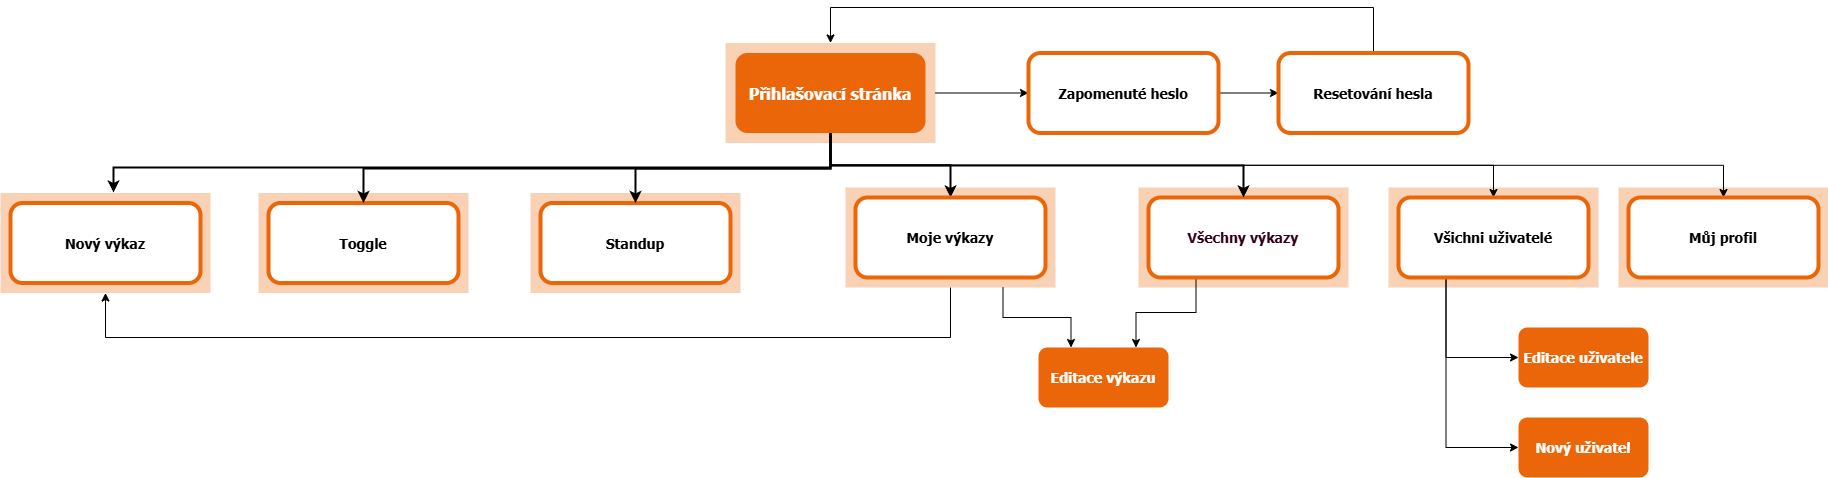

The diagram above was exported from draw.io. Its source (the exported page's mxGraphModel, read from the mxfile embedded in the PNG):
<mxGraphModel dx="2074" dy="1132" grid="1" gridSize="10" guides="1" tooltips="1" connect="1" arrows="1" fold="1" page="1" pageScale="1.5" pageWidth="1169" pageHeight="827" background="none" math="0" shadow="0">
  <root>
    <mxCell id="0" />
    <mxCell id="1" parent="0" />
    <mxCell id="9QaxO4N85wGbUuVdX5NR-286" value="" style="fillColor=#EB6608;strokeColor=none;opacity=30;" vertex="1" parent="1">
      <mxGeometry x="772" y="675.5" width="210" height="99.99999999999994" as="geometry" />
    </mxCell>
    <mxCell id="9QaxO4N85wGbUuVdX5NR-251" value="" style="fillColor=#EB6608;strokeColor=none;opacity=30;" vertex="1" parent="1">
      <mxGeometry x="2390" y="670" width="210" height="99.99999999999994" as="geometry" />
    </mxCell>
    <mxCell id="9QaxO4N85wGbUuVdX5NR-252" value="" style="fillColor=#EB6608;strokeColor=none;opacity=30;" vertex="1" parent="1">
      <mxGeometry x="2160" y="670" width="210" height="99.99999999999994" as="geometry" />
    </mxCell>
    <mxCell id="9QaxO4N85wGbUuVdX5NR-253" value="" style="fillColor=#EB6608;strokeColor=none;opacity=30;" vertex="1" parent="1">
      <mxGeometry x="1910" y="670" width="210" height="99.99999999999994" as="geometry" />
    </mxCell>
    <mxCell id="9QaxO4N85wGbUuVdX5NR-289" style="edgeStyle=orthogonalEdgeStyle;rounded=0;orthogonalLoop=1;jettySize=auto;html=1;exitX=0.5;exitY=1;exitDx=0;exitDy=0;entryX=0.5;entryY=1;entryDx=0;entryDy=0;" edge="1" parent="1" source="9QaxO4N85wGbUuVdX5NR-254" target="9QaxO4N85wGbUuVdX5NR-286">
      <mxGeometry relative="1" as="geometry">
        <Array as="points">
          <mxPoint x="1722" y="820" />
          <mxPoint x="877" y="820" />
        </Array>
      </mxGeometry>
    </mxCell>
    <mxCell id="9QaxO4N85wGbUuVdX5NR-290" style="edgeStyle=orthogonalEdgeStyle;rounded=0;orthogonalLoop=1;jettySize=auto;html=1;exitX=0.75;exitY=1;exitDx=0;exitDy=0;entryX=0.25;entryY=0;entryDx=0;entryDy=0;" edge="1" parent="1" source="9QaxO4N85wGbUuVdX5NR-254" target="9QaxO4N85wGbUuVdX5NR-281">
      <mxGeometry relative="1" as="geometry" />
    </mxCell>
    <mxCell id="9QaxO4N85wGbUuVdX5NR-254" value="" style="fillColor=#EB6608;strokeColor=none;opacity=30;" vertex="1" parent="1">
      <mxGeometry x="1617" y="670" width="210" height="99.99999999999994" as="geometry" />
    </mxCell>
    <mxCell id="9QaxO4N85wGbUuVdX5NR-255" value="" style="fillColor=#EB6608;strokeColor=none;opacity=30;" vertex="1" parent="1">
      <mxGeometry x="1302" y="675.5" width="210" height="99.99999999999994" as="geometry" />
    </mxCell>
    <mxCell id="9QaxO4N85wGbUuVdX5NR-256" value="" style="fillColor=#EB6608;strokeColor=none;opacity=30;" vertex="1" parent="1">
      <mxGeometry x="1030" y="675.5" width="210" height="99.99999999999994" as="geometry" />
    </mxCell>
    <mxCell id="9QaxO4N85wGbUuVdX5NR-257" style="edgeStyle=orthogonalEdgeStyle;rounded=0;orthogonalLoop=1;jettySize=auto;html=1;exitX=1;exitY=0.5;exitDx=0;exitDy=0;" edge="1" parent="1" source="9QaxO4N85wGbUuVdX5NR-258" target="9QaxO4N85wGbUuVdX5NR-278">
      <mxGeometry relative="1" as="geometry" />
    </mxCell>
    <mxCell id="9QaxO4N85wGbUuVdX5NR-258" value="" style="fillColor=#EB6608;strokeColor=none;opacity=30;" vertex="1" parent="1">
      <mxGeometry x="1497" y="525.5" width="210" height="99.99999999999994" as="geometry" />
    </mxCell>
    <mxCell id="9QaxO4N85wGbUuVdX5NR-259" style="edgeStyle=orthogonalEdgeStyle;rounded=0;orthogonalLoop=1;jettySize=auto;html=1;exitX=0.5;exitY=1;exitDx=0;exitDy=0;entryX=0.5;entryY=0;entryDx=0;entryDy=0;strokeWidth=2;" edge="1" parent="1" source="9QaxO4N85wGbUuVdX5NR-262" target="9QaxO4N85wGbUuVdX5NR-267">
      <mxGeometry relative="1" as="geometry" />
    </mxCell>
    <mxCell id="9QaxO4N85wGbUuVdX5NR-260" style="edgeStyle=orthogonalEdgeStyle;rounded=0;orthogonalLoop=1;jettySize=auto;html=1;exitX=0.5;exitY=1;exitDx=0;exitDy=0;entryX=0.5;entryY=0;entryDx=0;entryDy=0;" edge="1" parent="1" source="9QaxO4N85wGbUuVdX5NR-262" target="9QaxO4N85wGbUuVdX5NR-283">
      <mxGeometry relative="1" as="geometry" />
    </mxCell>
    <mxCell id="9QaxO4N85wGbUuVdX5NR-261" style="edgeStyle=orthogonalEdgeStyle;rounded=0;orthogonalLoop=1;jettySize=auto;html=1;exitX=0.5;exitY=1;exitDx=0;exitDy=0;entryX=0.5;entryY=0;entryDx=0;entryDy=0;" edge="1" parent="1" source="9QaxO4N85wGbUuVdX5NR-262" target="9QaxO4N85wGbUuVdX5NR-284">
      <mxGeometry relative="1" as="geometry" />
    </mxCell>
    <mxCell id="9QaxO4N85wGbUuVdX5NR-262" value="Přihlašovací stránka" style="rounded=1;fillColor=#EB6608;gradientColor=none;strokeColor=none;fontColor=#FFFFFF;fontStyle=1;fontFamily=Tahoma;fontSize=16;" vertex="1" parent="1">
      <mxGeometry x="1507" y="535.5" width="190" height="80" as="geometry" />
    </mxCell>
    <mxCell id="9QaxO4N85wGbUuVdX5NR-291" style="edgeStyle=orthogonalEdgeStyle;rounded=0;orthogonalLoop=1;jettySize=auto;html=1;exitX=0.25;exitY=1;exitDx=0;exitDy=0;entryX=0.75;entryY=0;entryDx=0;entryDy=0;" edge="1" parent="1" source="9QaxO4N85wGbUuVdX5NR-263" target="9QaxO4N85wGbUuVdX5NR-281">
      <mxGeometry relative="1" as="geometry" />
    </mxCell>
    <mxCell id="9QaxO4N85wGbUuVdX5NR-263" value="Všechny výkazy" style="rounded=1;fillColor=#FFFFFF;gradientColor=none;strokeColor=#EB6608;fontColor=#33001A;fontStyle=1;fontFamily=Tahoma;fontSize=14;strokeWidth=4;" vertex="1" parent="1">
      <mxGeometry x="1919.9999999999995" y="680" width="190" height="80" as="geometry" />
    </mxCell>
    <mxCell id="9QaxO4N85wGbUuVdX5NR-264" value="" style="edgeStyle=elbowEdgeStyle;elbow=vertical;strokeWidth=2;rounded=0" edge="1" parent="1" source="9QaxO4N85wGbUuVdX5NR-262" target="9QaxO4N85wGbUuVdX5NR-263">
      <mxGeometry x="337" y="215.5" width="100" height="100" as="geometry">
        <mxPoint x="1087" y="665.5" as="sourcePoint" />
        <mxPoint x="1187" y="565.5" as="targetPoint" />
      </mxGeometry>
    </mxCell>
    <mxCell id="9QaxO4N85wGbUuVdX5NR-267" value="Moje výkazy" style="rounded=1;fillColor=#FFFFFF;gradientColor=none;strokeColor=#EB6608;fontColor=#000000;fontStyle=1;fontFamily=Tahoma;fontSize=14;strokeWidth=4;" vertex="1" parent="1">
      <mxGeometry x="1627" y="680" width="190" height="80" as="geometry" />
    </mxCell>
    <mxCell id="9QaxO4N85wGbUuVdX5NR-270" value="Standup" style="rounded=1;fillColor=#FFFFFF;gradientColor=none;strokeColor=#EB6608;fontColor=#000000;fontStyle=1;fontFamily=Tahoma;fontSize=14;strokeWidth=4;" vertex="1" parent="1">
      <mxGeometry x="1312" y="685.5" width="190" height="80" as="geometry" />
    </mxCell>
    <mxCell id="9QaxO4N85wGbUuVdX5NR-272" value="Toggle" style="rounded=1;fillColor=#FFFFFF;gradientColor=none;strokeColor=#EB6608;fontColor=#000000;fontStyle=1;fontFamily=Tahoma;fontSize=14;strokeWidth=4;" vertex="1" parent="1">
      <mxGeometry x="1040" y="685.5" width="190" height="80" as="geometry" />
    </mxCell>
    <mxCell id="9QaxO4N85wGbUuVdX5NR-273" value="Editace uživatele" style="rounded=1;fillColor=#EB6608;gradientColor=none;strokeColor=none;fontColor=#FFFFFF;fontStyle=1;fontFamily=Tahoma;fontSize=14" vertex="1" parent="1">
      <mxGeometry x="2290" y="810" width="130" height="60" as="geometry" />
    </mxCell>
    <mxCell id="9QaxO4N85wGbUuVdX5NR-274" value="Nový uživatel" style="rounded=1;fillColor=#EB6608;gradientColor=none;strokeColor=none;fontColor=#FFFFFF;fontStyle=1;fontFamily=Tahoma;fontSize=14" vertex="1" parent="1">
      <mxGeometry x="2290" y="900" width="130" height="60" as="geometry" />
    </mxCell>
    <mxCell id="9QaxO4N85wGbUuVdX5NR-275" value="" style="edgeStyle=elbowEdgeStyle;elbow=vertical;strokeWidth=2;rounded=0" edge="1" parent="1" source="9QaxO4N85wGbUuVdX5NR-262" target="9QaxO4N85wGbUuVdX5NR-270">
      <mxGeometry x="347" y="225.5" width="100" height="100" as="geometry">
        <mxPoint x="1612" y="625.5" as="sourcePoint" />
        <mxPoint x="2216.9999999999995" y="695.5" as="targetPoint" />
      </mxGeometry>
    </mxCell>
    <mxCell id="9QaxO4N85wGbUuVdX5NR-276" value="" style="edgeStyle=elbowEdgeStyle;elbow=vertical;strokeWidth=2;rounded=0" edge="1" parent="1" source="9QaxO4N85wGbUuVdX5NR-262" target="9QaxO4N85wGbUuVdX5NR-272">
      <mxGeometry x="-23" y="135.5" width="100" height="100" as="geometry">
        <mxPoint x="727" y="585.5" as="sourcePoint" />
        <mxPoint x="827" y="485.5" as="targetPoint" />
      </mxGeometry>
    </mxCell>
    <mxCell id="9QaxO4N85wGbUuVdX5NR-277" style="edgeStyle=orthogonalEdgeStyle;rounded=0;orthogonalLoop=1;jettySize=auto;html=1;exitX=1;exitY=0.5;exitDx=0;exitDy=0;" edge="1" parent="1" source="9QaxO4N85wGbUuVdX5NR-278" target="9QaxO4N85wGbUuVdX5NR-280">
      <mxGeometry relative="1" as="geometry" />
    </mxCell>
    <mxCell id="9QaxO4N85wGbUuVdX5NR-278" value="Zapomenuté heslo" style="rounded=1;fillColor=default;gradientColor=none;strokeColor=#EB6608;fontColor=#000000;fontStyle=1;fontFamily=Tahoma;fontSize=14;strokeWidth=4;" vertex="1" parent="1">
      <mxGeometry x="1799.9999999999995" y="535.5" width="190" height="80" as="geometry" />
    </mxCell>
    <mxCell id="9QaxO4N85wGbUuVdX5NR-279" style="edgeStyle=orthogonalEdgeStyle;rounded=0;orthogonalLoop=1;jettySize=auto;html=1;exitX=0.5;exitY=0;exitDx=0;exitDy=0;entryX=0.5;entryY=0;entryDx=0;entryDy=0;" edge="1" parent="1" source="9QaxO4N85wGbUuVdX5NR-280" target="9QaxO4N85wGbUuVdX5NR-258">
      <mxGeometry relative="1" as="geometry">
        <mxPoint x="1620" y="470" as="targetPoint" />
        <Array as="points">
          <mxPoint x="2145" y="490" />
          <mxPoint x="1602" y="490" />
        </Array>
      </mxGeometry>
    </mxCell>
    <mxCell id="9QaxO4N85wGbUuVdX5NR-280" value="Resetování hesla" style="rounded=1;fillColor=#FFFFFF;gradientColor=none;strokeColor=#EB6608;fontColor=#000000;fontStyle=1;fontFamily=Tahoma;fontSize=14;strokeWidth=4;" vertex="1" parent="1">
      <mxGeometry x="2049.9999999999995" y="535.5" width="190" height="80" as="geometry" />
    </mxCell>
    <mxCell id="9QaxO4N85wGbUuVdX5NR-281" value="Editace výkazu" style="rounded=1;fillColor=#EB6608;gradientColor=none;strokeColor=none;fontColor=#FFFFFF;fontStyle=1;fontFamily=Tahoma;fontSize=14" vertex="1" parent="1">
      <mxGeometry x="1810" y="830" width="130" height="60" as="geometry" />
    </mxCell>
    <mxCell id="9QaxO4N85wGbUuVdX5NR-292" style="edgeStyle=orthogonalEdgeStyle;rounded=0;orthogonalLoop=1;jettySize=auto;html=1;exitX=0.25;exitY=1;exitDx=0;exitDy=0;entryX=0;entryY=0.5;entryDx=0;entryDy=0;" edge="1" parent="1" source="9QaxO4N85wGbUuVdX5NR-283" target="9QaxO4N85wGbUuVdX5NR-273">
      <mxGeometry relative="1" as="geometry" />
    </mxCell>
    <mxCell id="9QaxO4N85wGbUuVdX5NR-293" style="edgeStyle=orthogonalEdgeStyle;rounded=0;orthogonalLoop=1;jettySize=auto;html=1;exitX=0.25;exitY=1;exitDx=0;exitDy=0;entryX=0;entryY=0.5;entryDx=0;entryDy=0;" edge="1" parent="1" source="9QaxO4N85wGbUuVdX5NR-283" target="9QaxO4N85wGbUuVdX5NR-274">
      <mxGeometry relative="1" as="geometry" />
    </mxCell>
    <mxCell id="9QaxO4N85wGbUuVdX5NR-283" value="Všichni uživatelé" style="rounded=1;fillColor=#FFFFFF;gradientColor=none;strokeColor=#EB6608;fontColor=#000000;fontStyle=1;fontFamily=Tahoma;fontSize=14;strokeWidth=4;" vertex="1" parent="1">
      <mxGeometry x="2169.9999999999995" y="680" width="190" height="80" as="geometry" />
    </mxCell>
    <mxCell id="9QaxO4N85wGbUuVdX5NR-284" value="Můj profil" style="rounded=1;fillColor=#FFFFFF;gradientColor=none;strokeColor=#EB6608;fontColor=#000000;fontStyle=1;fontFamily=Tahoma;fontSize=14;strokeWidth=4;" vertex="1" parent="1">
      <mxGeometry x="2399.9999999999995" y="680" width="190" height="80" as="geometry" />
    </mxCell>
    <mxCell id="9QaxO4N85wGbUuVdX5NR-285" value="Nový výkaz" style="rounded=1;fillColor=#FFFFFF;gradientColor=none;strokeColor=#EB6608;fontColor=#000000;fontStyle=1;fontFamily=Tahoma;fontSize=14;strokeWidth=4;" vertex="1" parent="1">
      <mxGeometry x="782" y="685.5" width="190" height="80" as="geometry" />
    </mxCell>
    <mxCell id="9QaxO4N85wGbUuVdX5NR-287" style="edgeStyle=orthogonalEdgeStyle;rounded=0;orthogonalLoop=1;jettySize=auto;html=1;exitX=0.5;exitY=1;exitDx=0;exitDy=0;entryX=0.538;entryY=-0.005;entryDx=0;entryDy=0;entryPerimeter=0;strokeWidth=2;" edge="1" parent="1" source="9QaxO4N85wGbUuVdX5NR-262" target="9QaxO4N85wGbUuVdX5NR-286">
      <mxGeometry relative="1" as="geometry">
        <Array as="points">
          <mxPoint x="1602" y="650" />
          <mxPoint x="885" y="650" />
        </Array>
      </mxGeometry>
    </mxCell>
  </root>
</mxGraphModel>